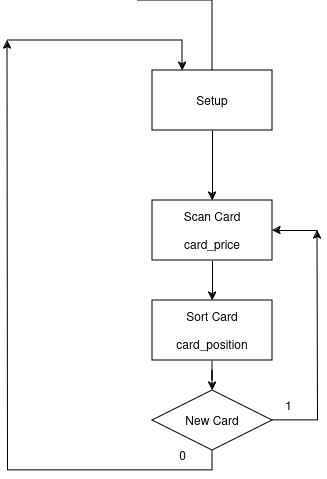

The diagram above was exported from draw.io. Its source (the exported page's mxGraphModel, read from the mxfile embedded in the PNG):
<mxGraphModel dx="989" dy="604" grid="1" gridSize="10" guides="1" tooltips="1" connect="1" arrows="1" fold="1" page="1" pageScale="1" pageWidth="850" pageHeight="1100" math="0" shadow="0">
  <root>
    <mxCell id="0" />
    <mxCell id="1" parent="0" />
    <mxCell id="9s6SQhTJWCR0Ha4TsguF-10" style="edgeStyle=orthogonalEdgeStyle;rounded=0;orthogonalLoop=1;jettySize=auto;html=1;exitX=0.5;exitY=1;exitDx=0;exitDy=0;entryX=0.5;entryY=0;entryDx=0;entryDy=0;" edge="1" parent="1" source="9s6SQhTJWCR0Ha4TsguF-2" target="9s6SQhTJWCR0Ha4TsguF-5">
      <mxGeometry relative="1" as="geometry" />
    </mxCell>
    <mxCell id="9s6SQhTJWCR0Ha4TsguF-2" value="&lt;div&gt;Setup&lt;/div&gt;" style="rounded=0;whiteSpace=wrap;html=1;" vertex="1" parent="1">
      <mxGeometry x="365" y="230" width="120" height="60" as="geometry" />
    </mxCell>
    <mxCell id="9s6SQhTJWCR0Ha4TsguF-4" value="" style="endArrow=none;html=1;rounded=0;exitX=0.5;exitY=0;exitDx=0;exitDy=0;" edge="1" parent="1" source="9s6SQhTJWCR0Ha4TsguF-2">
      <mxGeometry width="50" height="50" relative="1" as="geometry">
        <mxPoint x="400" y="250" as="sourcePoint" />
        <mxPoint x="350" y="160" as="targetPoint" />
        <Array as="points">
          <mxPoint x="425" y="160" />
        </Array>
      </mxGeometry>
    </mxCell>
    <mxCell id="9s6SQhTJWCR0Ha4TsguF-9" style="edgeStyle=orthogonalEdgeStyle;rounded=0;orthogonalLoop=1;jettySize=auto;html=1;exitX=0.5;exitY=1;exitDx=0;exitDy=0;entryX=0.5;entryY=0;entryDx=0;entryDy=0;" edge="1" parent="1" source="9s6SQhTJWCR0Ha4TsguF-5" target="9s6SQhTJWCR0Ha4TsguF-8">
      <mxGeometry relative="1" as="geometry" />
    </mxCell>
    <mxCell id="9s6SQhTJWCR0Ha4TsguF-5" value="&lt;div&gt;Scan Card&lt;/div&gt;&lt;div&gt;&lt;br&gt;&lt;/div&gt;&lt;div&gt;card_price&lt;br&gt;&lt;/div&gt;" style="rounded=0;whiteSpace=wrap;html=1;" vertex="1" parent="1">
      <mxGeometry x="365" y="360" width="120" height="60" as="geometry" />
    </mxCell>
    <mxCell id="9s6SQhTJWCR0Ha4TsguF-12" style="edgeStyle=orthogonalEdgeStyle;rounded=0;orthogonalLoop=1;jettySize=auto;html=1;" edge="1" parent="1" source="9s6SQhTJWCR0Ha4TsguF-8" target="9s6SQhTJWCR0Ha4TsguF-11">
      <mxGeometry relative="1" as="geometry" />
    </mxCell>
    <mxCell id="9s6SQhTJWCR0Ha4TsguF-8" value="&lt;div&gt;Sort Card&lt;/div&gt;&lt;div&gt;&lt;br&gt;&lt;/div&gt;&lt;div&gt;card_position&lt;br&gt;&lt;/div&gt;" style="rounded=0;whiteSpace=wrap;html=1;" vertex="1" parent="1">
      <mxGeometry x="365" y="460" width="120" height="60" as="geometry" />
    </mxCell>
    <mxCell id="9s6SQhTJWCR0Ha4TsguF-14" style="edgeStyle=orthogonalEdgeStyle;rounded=0;orthogonalLoop=1;jettySize=auto;html=1;exitX=1;exitY=0.5;exitDx=0;exitDy=0;" edge="1" parent="1" source="9s6SQhTJWCR0Ha4TsguF-11">
      <mxGeometry relative="1" as="geometry">
        <mxPoint x="530" y="390" as="targetPoint" />
      </mxGeometry>
    </mxCell>
    <mxCell id="9s6SQhTJWCR0Ha4TsguF-18" style="edgeStyle=orthogonalEdgeStyle;rounded=0;orthogonalLoop=1;jettySize=auto;html=1;exitX=0.5;exitY=1;exitDx=0;exitDy=0;" edge="1" parent="1" source="9s6SQhTJWCR0Ha4TsguF-11">
      <mxGeometry relative="1" as="geometry">
        <mxPoint x="220" y="200" as="targetPoint" />
      </mxGeometry>
    </mxCell>
    <mxCell id="9s6SQhTJWCR0Ha4TsguF-11" value="New Card" style="rhombus;whiteSpace=wrap;html=1;" vertex="1" parent="1">
      <mxGeometry x="365" y="550" width="120" height="60" as="geometry" />
    </mxCell>
    <mxCell id="9s6SQhTJWCR0Ha4TsguF-16" value="" style="endArrow=classic;html=1;rounded=0;entryX=1;entryY=0.5;entryDx=0;entryDy=0;" edge="1" parent="1" target="9s6SQhTJWCR0Ha4TsguF-5">
      <mxGeometry width="50" height="50" relative="1" as="geometry">
        <mxPoint x="530" y="390" as="sourcePoint" />
        <mxPoint x="360" y="430" as="targetPoint" />
        <Array as="points" />
      </mxGeometry>
    </mxCell>
    <mxCell id="9s6SQhTJWCR0Ha4TsguF-17" value="1" style="text;html=1;align=center;verticalAlign=middle;resizable=0;points=[];autosize=1;strokeColor=none;fillColor=none;" vertex="1" parent="1">
      <mxGeometry x="486" y="550" width="30" height="30" as="geometry" />
    </mxCell>
    <mxCell id="9s6SQhTJWCR0Ha4TsguF-19" value="" style="endArrow=classic;html=1;rounded=0;entryX=0.25;entryY=0;entryDx=0;entryDy=0;" edge="1" parent="1" target="9s6SQhTJWCR0Ha4TsguF-2">
      <mxGeometry width="50" height="50" relative="1" as="geometry">
        <mxPoint x="220" y="200" as="sourcePoint" />
        <mxPoint x="360" y="400" as="targetPoint" />
        <Array as="points">
          <mxPoint x="395" y="200" />
        </Array>
      </mxGeometry>
    </mxCell>
    <mxCell id="9s6SQhTJWCR0Ha4TsguF-20" value="0" style="text;html=1;align=center;verticalAlign=middle;resizable=0;points=[];autosize=1;strokeColor=none;fillColor=none;" vertex="1" parent="1">
      <mxGeometry x="380" y="600" width="30" height="30" as="geometry" />
    </mxCell>
  </root>
</mxGraphModel>